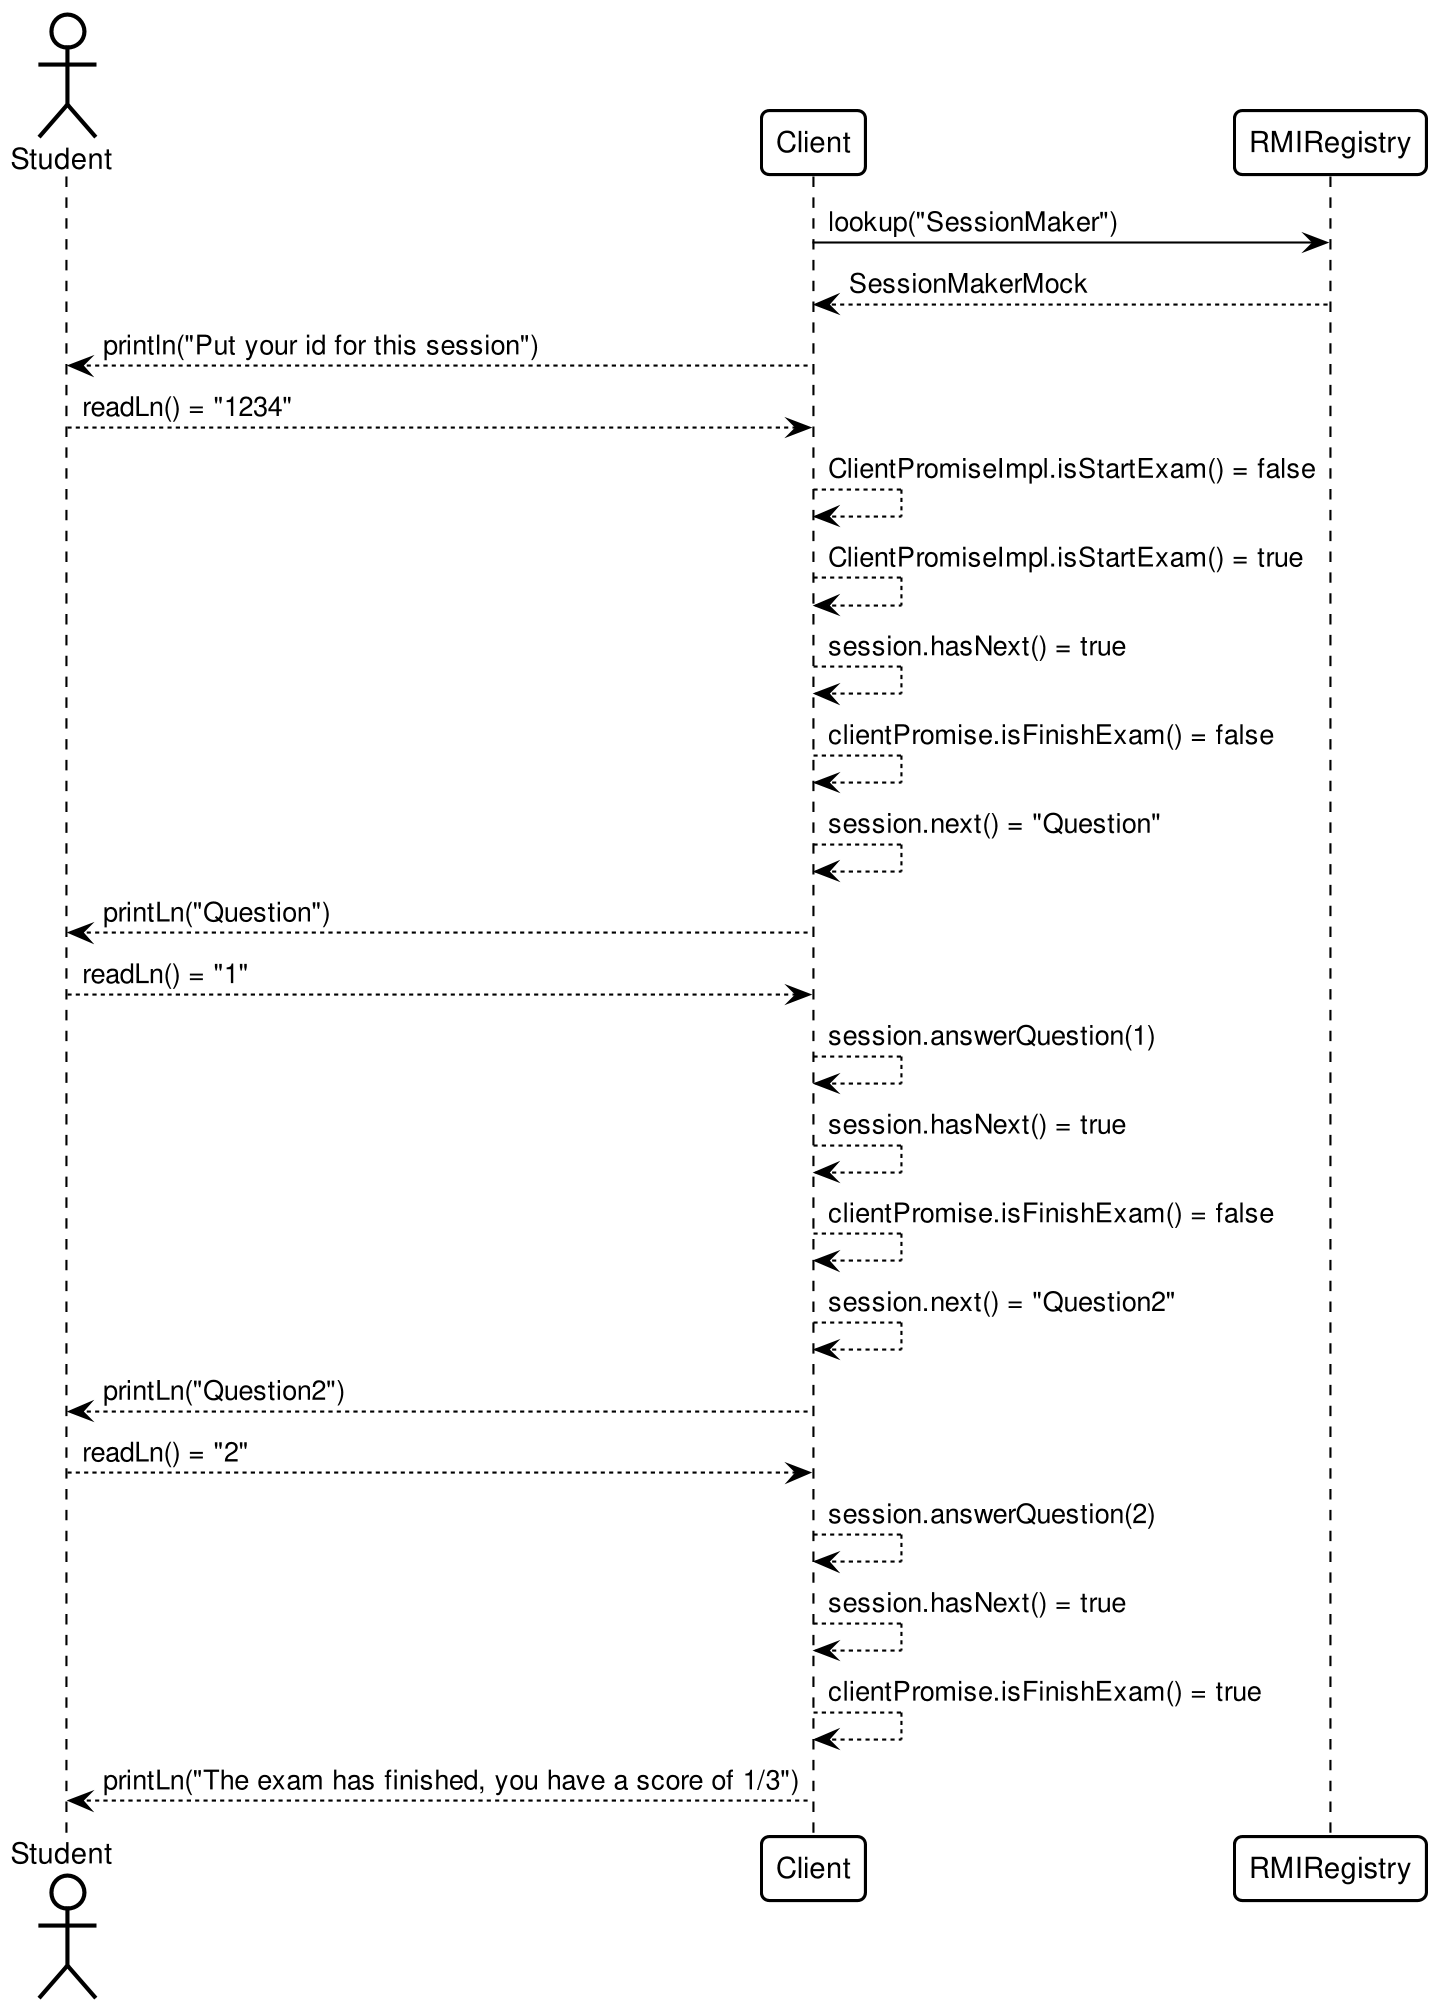

The diagram above was rendered by PlantUML. Its source (embedded in the PNG):
@startuml
!define BASEPATH .
!include BASEPATH/global/stylesheet.puml
actor Student order 0
participant Client order 10
participant RMIRegistry order 15

Client -> RMIRegistry : lookup("SessionMaker")
RMIRegistry --> Client : SessionMakerMock
Client --> Student : println("Put your id for this session")
Student --> Client : readLn() = "1234" 
Client --> Client : ClientPromiseImpl.isStartExam() = false
Client --> Client : ClientPromiseImpl.isStartExam() = true
Client --> Client : session.hasNext() = true
Client --> Client : clientPromise.isFinishExam() = false
Client --> Client : session.next() = "Question"
Client --> Student : printLn("Question")
Student --> Client : readLn() = "1"
Client --> Client: session.answerQuestion(1)
Client --> Client : session.hasNext() = true
Client --> Client : clientPromise.isFinishExam() = false
Client --> Client : session.next() = "Question2"
Client --> Student : printLn("Question2")
Student --> Client : readLn() = "2"
Client --> Client: session.answerQuestion(2)
Client --> Client : session.hasNext() = true
Client --> Client : clientPromise.isFinishExam() = true
Client --> Student : printLn("The exam has finished, you have a score of 1/3")
@enduml